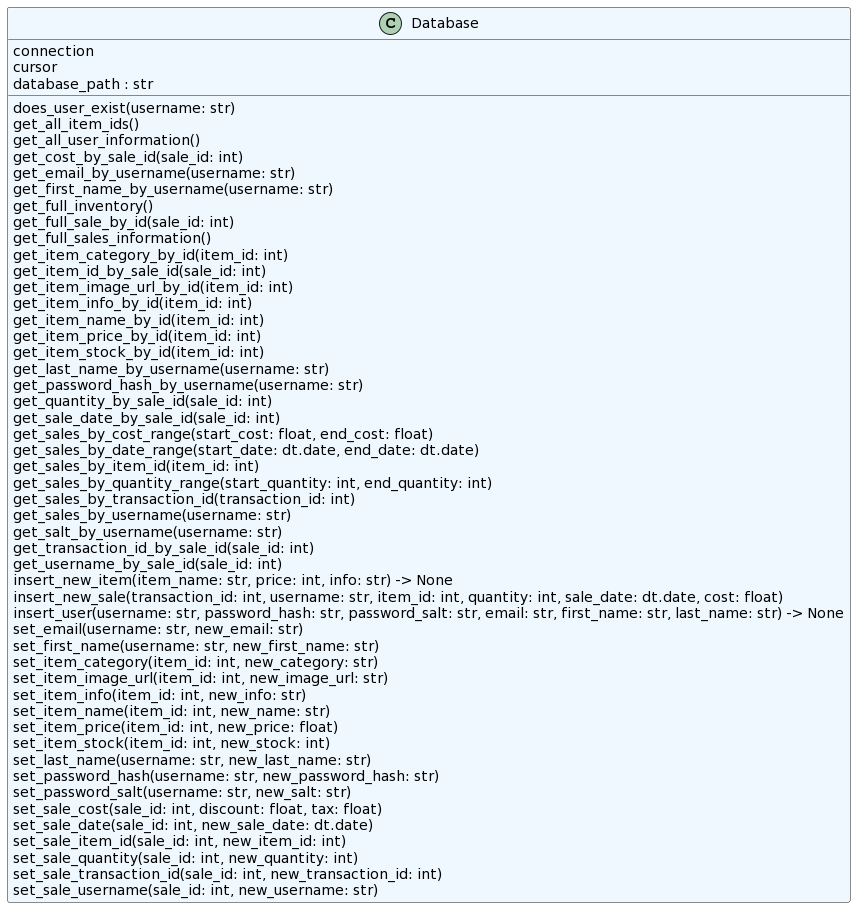

The diagram above was rendered by PlantUML. Its source (embedded in the PNG):
@startuml
set namespaceSeparator none
class "Database" as database.db.Database #aliceblue {
  connection
  cursor
  database_path : str
  does_user_exist(username: str)
  get_all_item_ids()
  get_all_user_information()
  get_cost_by_sale_id(sale_id: int)
  get_email_by_username(username: str)
  get_first_name_by_username(username: str)
  get_full_inventory()
  get_full_sale_by_id(sale_id: int)
  get_full_sales_information()
  get_item_category_by_id(item_id: int)
  get_item_id_by_sale_id(sale_id: int)
  get_item_image_url_by_id(item_id: int)
  get_item_info_by_id(item_id: int)
  get_item_name_by_id(item_id: int)
  get_item_price_by_id(item_id: int)
  get_item_stock_by_id(item_id: int)
  get_last_name_by_username(username: str)
  get_password_hash_by_username(username: str)
  get_quantity_by_sale_id(sale_id: int)
  get_sale_date_by_sale_id(sale_id: int)
  get_sales_by_cost_range(start_cost: float, end_cost: float)
  get_sales_by_date_range(start_date: dt.date, end_date: dt.date)
  get_sales_by_item_id(item_id: int)
  get_sales_by_quantity_range(start_quantity: int, end_quantity: int)
  get_sales_by_transaction_id(transaction_id: int)
  get_sales_by_username(username: str)
  get_salt_by_username(username: str)
  get_transaction_id_by_sale_id(sale_id: int)
  get_username_by_sale_id(sale_id: int)
  insert_new_item(item_name: str, price: int, info: str) -> None
  insert_new_sale(transaction_id: int, username: str, item_id: int, quantity: int, sale_date: dt.date, cost: float)
  insert_user(username: str, password_hash: str, password_salt: str, email: str, first_name: str, last_name: str) -> None
  set_email(username: str, new_email: str)
  set_first_name(username: str, new_first_name: str)
  set_item_category(item_id: int, new_category: str)
  set_item_image_url(item_id: int, new_image_url: str)
  set_item_info(item_id: int, new_info: str)
  set_item_name(item_id: int, new_name: str)
  set_item_price(item_id: int, new_price: float)
  set_item_stock(item_id: int, new_stock: int)
  set_last_name(username: str, new_last_name: str)
  set_password_hash(username: str, new_password_hash: str)
  set_password_salt(username: str, new_salt: str)
  set_sale_cost(sale_id: int, discount: float, tax: float)
  set_sale_date(sale_id: int, new_sale_date: dt.date)
  set_sale_item_id(sale_id: int, new_item_id: int)
  set_sale_quantity(sale_id: int, new_quantity: int)
  set_sale_transaction_id(sale_id: int, new_transaction_id: int)
  set_sale_username(sale_id: int, new_username: str)
}
@enduml